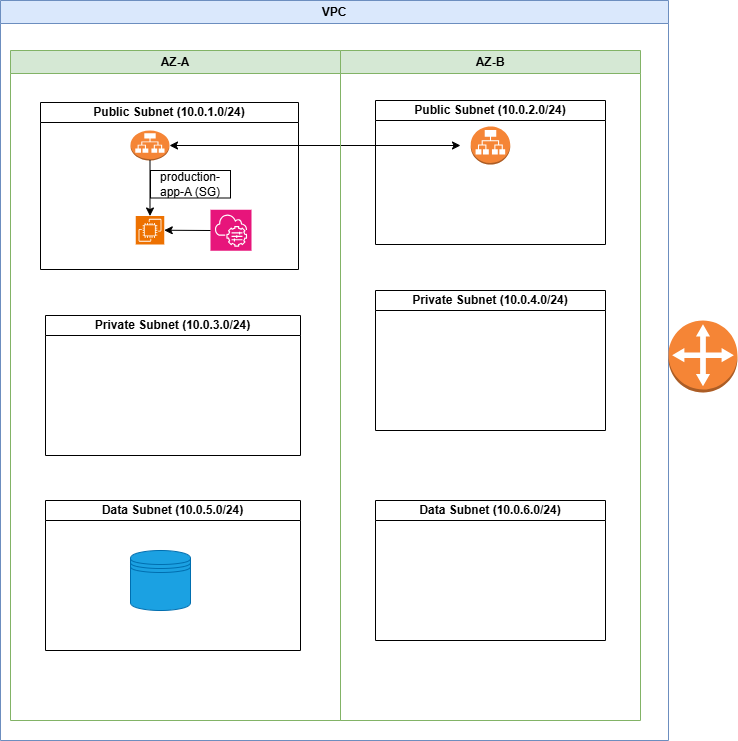

The diagram above was exported from draw.io. Its source (the exported page's mxGraphModel, read from the mxfile embedded in the PNG):
<mxGraphModel dx="1149" dy="823" grid="1" gridSize="10" guides="1" tooltips="1" connect="1" arrows="1" fold="1" page="1" pageScale="1" pageWidth="850" pageHeight="1100" math="0" shadow="0">
  <root>
    <mxCell id="0" />
    <mxCell id="1" parent="0" />
    <mxCell id="YMDPQL_ectQYyrxu-mGB-1" parent="1" style="swimlane;whiteSpace=wrap;html=1;fillColor=#dae8fc;strokeColor=#6c8ebf;" value="VPC" vertex="1">
      <mxGeometry height="740" width="668" x="50" y="80" as="geometry" />
    </mxCell>
    <mxCell id="YMDPQL_ectQYyrxu-mGB-28" parent="YMDPQL_ectQYyrxu-mGB-1" style="swimlane;whiteSpace=wrap;html=1;fillColor=#d5e8d4;strokeColor=#82b366;" value="AZ-A" vertex="1">
      <mxGeometry height="670" width="330" x="10" y="50" as="geometry" />
    </mxCell>
    <mxCell id="YMDPQL_ectQYyrxu-mGB-42" parent="YMDPQL_ectQYyrxu-mGB-28" style="swimlane;whiteSpace=wrap;html=1;startSize=20;" value="Public Subnet (10.0.1.0/24)" vertex="1">
      <mxGeometry height="167" width="258" x="30" y="52" as="geometry" />
    </mxCell>
    <mxCell id="YMDPQL_ectQYyrxu-mGB-54" parent="YMDPQL_ectQYyrxu-mGB-42" style="outlineConnect=0;dashed=0;verticalLabelPosition=bottom;verticalAlign=top;align=center;html=1;shape=mxgraph.aws3.application_load_balancer;fillColor=#F58536;gradientColor=none;" value="" vertex="1">
      <mxGeometry height="30" width="39" x="90" y="28" as="geometry" />
    </mxCell>
    <mxCell id="YMDPQL_ectQYyrxu-mGB-48" parent="YMDPQL_ectQYyrxu-mGB-42" style="sketch=0;points=[[0,0,0],[0.25,0,0],[0.5,0,0],[0.75,0,0],[1,0,0],[0,1,0],[0.25,1,0],[0.5,1,0],[0.75,1,0],[1,1,0],[0,0.25,0],[0,0.5,0],[0,0.75,0],[1,0.25,0],[1,0.5,0],[1,0.75,0]];outlineConnect=0;fontColor=#232F3E;fillColor=#ED7100;strokeColor=#ffffff;dashed=0;verticalLabelPosition=bottom;verticalAlign=top;align=center;html=1;fontSize=12;fontStyle=0;aspect=fixed;shape=mxgraph.aws4.resourceIcon;resIcon=mxgraph.aws4.ec2;" value="" vertex="1">
      <mxGeometry height="28.5" width="28.5" x="95.25" y="113.5" as="geometry" />
    </mxCell>
    <mxCell id="SShAhHmveQmMpJiQ4UGe-3" edge="1" parent="YMDPQL_ectQYyrxu-mGB-42" source="YMDPQL_ectQYyrxu-mGB-54" style="endArrow=classic;html=1;rounded=0;exitX=0.5;exitY=1;exitDx=0;exitDy=0;exitPerimeter=0;entryX=0.5;entryY=0;entryDx=0;entryDy=0;entryPerimeter=0;" target="YMDPQL_ectQYyrxu-mGB-48" value="">
      <mxGeometry height="50" relative="1" width="50" as="geometry">
        <mxPoint x="100" y="98" as="sourcePoint" />
        <mxPoint x="140" y="68" as="targetPoint" />
      </mxGeometry>
    </mxCell>
    <mxCell id="SShAhHmveQmMpJiQ4UGe-4" parent="YMDPQL_ectQYyrxu-mGB-42" style="rounded=0;whiteSpace=wrap;html=1;" value="production-a&lt;span style=&quot;background-color: transparent; color: light-dark(rgb(0, 0, 0), rgb(255, 255, 255));&quot;&gt;pp-A (SG)&lt;/span&gt;" vertex="1">
      <mxGeometry height="27.5" width="80" x="110" y="68" as="geometry" />
    </mxCell>
    <mxCell id="SShAhHmveQmMpJiQ4UGe-5" parent="YMDPQL_ectQYyrxu-mGB-42" style="sketch=0;points=[[0,0,0],[0.25,0,0],[0.5,0,0],[0.75,0,0],[1,0,0],[0,1,0],[0.25,1,0],[0.5,1,0],[0.75,1,0],[1,1,0],[0,0.25,0],[0,0.5,0],[0,0.75,0],[1,0.25,0],[1,0.5,0],[1,0.75,0]];points=[[0,0,0],[0.25,0,0],[0.5,0,0],[0.75,0,0],[1,0,0],[0,1,0],[0.25,1,0],[0.5,1,0],[0.75,1,0],[1,1,0],[0,0.25,0],[0,0.5,0],[0,0.75,0],[1,0.25,0],[1,0.5,0],[1,0.75,0]];outlineConnect=0;fontColor=#232F3E;fillColor=#E7157B;strokeColor=#ffffff;dashed=0;verticalLabelPosition=bottom;verticalAlign=top;align=center;html=1;fontSize=12;fontStyle=0;aspect=fixed;shape=mxgraph.aws4.resourceIcon;resIcon=mxgraph.aws4.systems_manager;" value="" vertex="1">
      <mxGeometry height="41" width="41" x="170" y="107.25" as="geometry" />
    </mxCell>
    <mxCell id="SShAhHmveQmMpJiQ4UGe-6" edge="1" parent="YMDPQL_ectQYyrxu-mGB-42" style="endArrow=classic;html=1;rounded=0;entryX=1;entryY=0.5;entryDx=0;entryDy=0;entryPerimeter=0;" target="YMDPQL_ectQYyrxu-mGB-48" value="">
      <mxGeometry height="50" relative="1" width="50" as="geometry">
        <mxPoint x="170" y="128" as="sourcePoint" />
        <mxPoint x="150" y="148" as="targetPoint" />
      </mxGeometry>
    </mxCell>
    <mxCell id="SShAhHmveQmMpJiQ4UGe-7" edge="1" parent="YMDPQL_ectQYyrxu-mGB-42" source="YMDPQL_ectQYyrxu-mGB-54" style="endArrow=classic;startArrow=classic;html=1;rounded=0;exitX=1;exitY=0.5;exitDx=0;exitDy=0;exitPerimeter=0;" value="">
      <mxGeometry height="50" relative="1" width="50" as="geometry">
        <mxPoint x="240" y="50" as="sourcePoint" />
        <mxPoint x="420" y="43" as="targetPoint" />
      </mxGeometry>
    </mxCell>
    <mxCell id="YMDPQL_ectQYyrxu-mGB-43" parent="YMDPQL_ectQYyrxu-mGB-28" style="swimlane;whiteSpace=wrap;html=1;startSize=20;" value="Private Subnet (10.0.3.0/24)" vertex="1">
      <mxGeometry height="140" width="255" x="35" y="265" as="geometry" />
    </mxCell>
    <mxCell id="YMDPQL_ectQYyrxu-mGB-44" parent="YMDPQL_ectQYyrxu-mGB-28" style="swimlane;whiteSpace=wrap;html=1;startSize=20;" value="Data Subnet (10.0.5.0/24)" vertex="1">
      <mxGeometry height="150" width="255" x="35" y="450" as="geometry" />
    </mxCell>
    <mxCell id="YMDPQL_ectQYyrxu-mGB-50" parent="YMDPQL_ectQYyrxu-mGB-44" style="shape=datastore;whiteSpace=wrap;html=1;fillColor=#1ba1e2;fontColor=#ffffff;strokeColor=#006EAF;" value="" vertex="1">
      <mxGeometry height="60" width="60" x="85" y="50" as="geometry" />
    </mxCell>
    <mxCell id="YMDPQL_ectQYyrxu-mGB-32" parent="YMDPQL_ectQYyrxu-mGB-1" style="swimlane;whiteSpace=wrap;html=1;fillColor=#d5e8d4;strokeColor=#82b366;" value="AZ-B" vertex="1">
      <mxGeometry height="670" width="300" x="340" y="50" as="geometry" />
    </mxCell>
    <mxCell id="YMDPQL_ectQYyrxu-mGB-45" parent="YMDPQL_ectQYyrxu-mGB-32" style="swimlane;whiteSpace=wrap;html=1;startSize=20;" value="Data Subnet (10.0.6.0/24)" vertex="1">
      <mxGeometry height="140" width="230" x="35" y="450" as="geometry" />
    </mxCell>
    <mxCell id="YMDPQL_ectQYyrxu-mGB-46" parent="YMDPQL_ectQYyrxu-mGB-32" style="swimlane;whiteSpace=wrap;html=1;startSize=20;" value="Private Subnet (10.0.4.0/24)" vertex="1">
      <mxGeometry height="140" width="230" x="35" y="240" as="geometry" />
    </mxCell>
    <mxCell id="YMDPQL_ectQYyrxu-mGB-47" parent="YMDPQL_ectQYyrxu-mGB-32" style="swimlane;whiteSpace=wrap;html=1;startSize=20;" value="Public Subnet (10.0.2.0/24)" vertex="1">
      <mxGeometry height="144" width="230" x="35" y="50" as="geometry" />
    </mxCell>
    <mxCell id="YMDPQL_ectQYyrxu-mGB-53" parent="YMDPQL_ectQYyrxu-mGB-47" style="outlineConnect=0;dashed=0;verticalLabelPosition=bottom;verticalAlign=top;align=center;html=1;shape=mxgraph.aws3.application_load_balancer;fillColor=#F58536;gradientColor=none;" value="" vertex="1">
      <mxGeometry height="38" width="39.5" x="95.25" y="26" as="geometry" />
    </mxCell>
    <mxCell id="YMDPQL_ectQYyrxu-mGB-3" parent="1" style="outlineConnect=0;dashed=0;verticalLabelPosition=bottom;verticalAlign=top;align=center;html=1;shape=mxgraph.aws3.customer_gateway;fillColor=#F58536;gradientColor=none;" value="" vertex="1">
      <mxGeometry height="72" width="69" x="718" y="400" as="geometry" />
    </mxCell>
  </root>
</mxGraphModel>